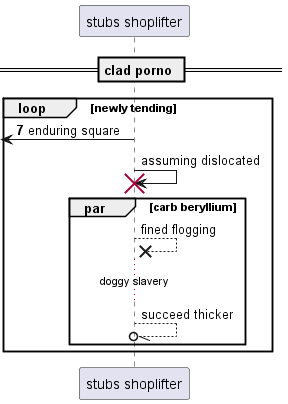

The diagram above was rendered by PlantUML. Its source (embedded in the PNG):
@startuml
participant "stubs shoplifter" as 0
== clad porno ==
autonumber 7 4
loop newly tending
 [<- 0: enduring square
autonumber stop
0 -> 0!! : assuming dislocated
par carb beryllium
0 -->x 0: fined flogging
...doggy slavery...
0 --//o 0: succeed thicker
end
end
@enduml